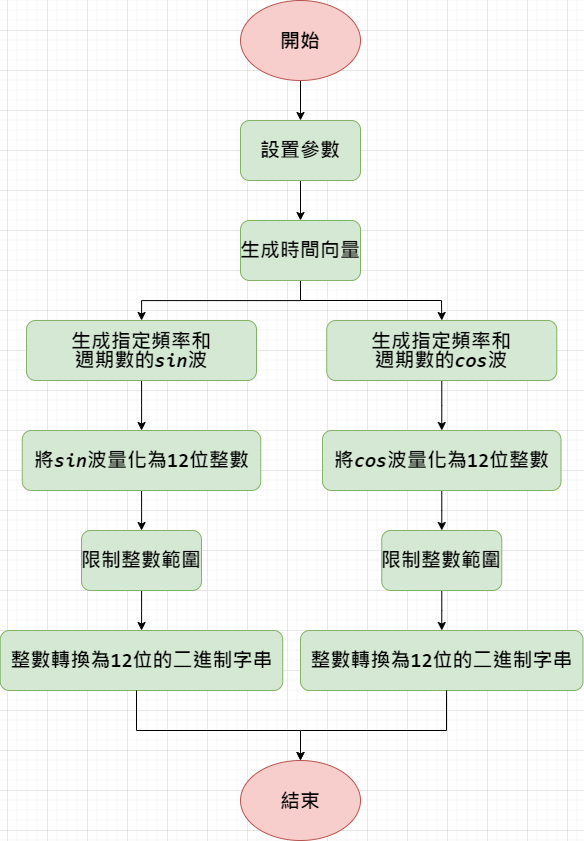

The diagram above was exported from draw.io. Its source (the exported page's mxGraphModel, read from the mxfile embedded in the PNG):
<mxGraphModel dx="1682" dy="827" grid="1" gridSize="10" guides="1" tooltips="1" connect="1" arrows="1" fold="1" page="1" pageScale="1" pageWidth="827" pageHeight="1169" math="0" shadow="0">
  <root>
    <mxCell id="0" />
    <mxCell id="1" parent="0" />
    <mxCell id="wE65aeN_u1PAezCN8_eG-3" value="" style="edgeStyle=orthogonalEdgeStyle;rounded=0;orthogonalLoop=1;jettySize=auto;html=1;" edge="1" parent="1" source="wE65aeN_u1PAezCN8_eG-1" target="wE65aeN_u1PAezCN8_eG-2">
      <mxGeometry relative="1" as="geometry" />
    </mxCell>
    <mxCell id="wE65aeN_u1PAezCN8_eG-1" value="&lt;font style=&quot;font-size: 20px;&quot;&gt;開始&lt;/font&gt;" style="ellipse;whiteSpace=wrap;html=1;labelBackgroundColor=none;labelBorderColor=none;fontStyle=1;fontSize=20;fillColor=#f8cecc;strokeColor=#b85450;" vertex="1" parent="1">
      <mxGeometry x="354" y="10" width="120" height="80" as="geometry" />
    </mxCell>
    <mxCell id="wE65aeN_u1PAezCN8_eG-5" value="" style="edgeStyle=orthogonalEdgeStyle;rounded=0;orthogonalLoop=1;jettySize=auto;html=1;" edge="1" parent="1" source="wE65aeN_u1PAezCN8_eG-2" target="wE65aeN_u1PAezCN8_eG-4">
      <mxGeometry relative="1" as="geometry" />
    </mxCell>
    <mxCell id="wE65aeN_u1PAezCN8_eG-2" value="&lt;div style=&quot;font-family: Consolas, &amp;quot;Courier New&amp;quot;, monospace; font-size: 20px; line-height: 19px; white-space: pre;&quot;&gt;設置參數&lt;/div&gt;" style="rounded=1;whiteSpace=wrap;html=1;labelBackgroundColor=none;labelBorderColor=none;fontStyle=1;fontSize=20;fillColor=#d5e8d4;strokeColor=#82b366;" vertex="1" parent="1">
      <mxGeometry x="354" y="130" width="120" height="60" as="geometry" />
    </mxCell>
    <mxCell id="wE65aeN_u1PAezCN8_eG-7" value="" style="edgeStyle=orthogonalEdgeStyle;rounded=0;orthogonalLoop=1;jettySize=auto;html=1;" edge="1" parent="1" source="wE65aeN_u1PAezCN8_eG-4" target="wE65aeN_u1PAezCN8_eG-6">
      <mxGeometry relative="1" as="geometry" />
    </mxCell>
    <mxCell id="wE65aeN_u1PAezCN8_eG-4" value="&lt;div style=&quot;font-family: Consolas, &amp;quot;Courier New&amp;quot;, monospace; font-size: 20px; line-height: 19px; white-space: pre;&quot;&gt;&lt;div style=&quot;line-height: 19px; font-size: 20px;&quot;&gt;生成時間向量&lt;/div&gt;&lt;/div&gt;" style="rounded=1;whiteSpace=wrap;html=1;labelBackgroundColor=none;labelBorderColor=none;fontStyle=1;fontSize=20;fillColor=#d5e8d4;strokeColor=#82b366;" vertex="1" parent="1">
      <mxGeometry x="354" y="230" width="120" height="60" as="geometry" />
    </mxCell>
    <mxCell id="wE65aeN_u1PAezCN8_eG-9" value="" style="edgeStyle=orthogonalEdgeStyle;rounded=0;orthogonalLoop=1;jettySize=auto;html=1;" edge="1" parent="1" source="wE65aeN_u1PAezCN8_eG-6" target="wE65aeN_u1PAezCN8_eG-8">
      <mxGeometry relative="1" as="geometry" />
    </mxCell>
    <mxCell id="wE65aeN_u1PAezCN8_eG-6" value="&lt;div style=&quot;font-family: Consolas, &amp;quot;Courier New&amp;quot;, monospace; font-size: 20px; line-height: 19px; white-space: pre;&quot;&gt;生成指定頻率和&lt;/div&gt;&lt;div style=&quot;font-family: Consolas, &amp;quot;Courier New&amp;quot;, monospace; font-size: 20px; line-height: 19px; white-space: pre;&quot;&gt;週期數的&lt;i&gt;sin&lt;/i&gt;波&lt;/div&gt;" style="whiteSpace=wrap;html=1;rounded=1;labelBackgroundColor=none;labelBorderColor=none;fontStyle=1;fontSize=20;fillColor=#d5e8d4;strokeColor=#82b366;" vertex="1" parent="1">
      <mxGeometry x="140" y="330" width="230" height="60" as="geometry" />
    </mxCell>
    <mxCell id="wE65aeN_u1PAezCN8_eG-13" value="" style="edgeStyle=orthogonalEdgeStyle;rounded=0;orthogonalLoop=1;jettySize=auto;html=1;" edge="1" parent="1" source="wE65aeN_u1PAezCN8_eG-8" target="wE65aeN_u1PAezCN8_eG-12">
      <mxGeometry relative="1" as="geometry" />
    </mxCell>
    <mxCell id="wE65aeN_u1PAezCN8_eG-8" value="&lt;div style=&quot;font-family: Consolas, &amp;quot;Courier New&amp;quot;, monospace; font-size: 20px; line-height: 19px; white-space: pre;&quot;&gt;將&lt;i&gt;sin&lt;/i&gt;波量化為12位整數&lt;/div&gt;" style="whiteSpace=wrap;html=1;rounded=1;labelBackgroundColor=none;labelBorderColor=none;fontStyle=1;fontSize=20;fillColor=#d5e8d4;strokeColor=#82b366;" vertex="1" parent="1">
      <mxGeometry x="135.75" y="440" width="238.5" height="60" as="geometry" />
    </mxCell>
    <mxCell id="wE65aeN_u1PAezCN8_eG-15" value="" style="edgeStyle=orthogonalEdgeStyle;rounded=0;orthogonalLoop=1;jettySize=auto;html=1;" edge="1" parent="1" source="wE65aeN_u1PAezCN8_eG-12" target="wE65aeN_u1PAezCN8_eG-14">
      <mxGeometry relative="1" as="geometry" />
    </mxCell>
    <mxCell id="wE65aeN_u1PAezCN8_eG-12" value="&lt;div style=&quot;font-family: Consolas, &amp;quot;Courier New&amp;quot;, monospace; font-size: 20px; line-height: 19px; white-space: pre;&quot;&gt;限制整數範圍&lt;/div&gt;" style="whiteSpace=wrap;html=1;rounded=1;labelBackgroundColor=none;labelBorderColor=none;fontStyle=1;fontSize=20;fillColor=#d5e8d4;strokeColor=#82b366;" vertex="1" parent="1">
      <mxGeometry x="195" y="540" width="120" height="60" as="geometry" />
    </mxCell>
    <mxCell id="wE65aeN_u1PAezCN8_eG-14" value="&lt;div style=&quot;font-family: Consolas, &amp;quot;Courier New&amp;quot;, monospace; font-size: 20px; line-height: 19px; white-space: pre;&quot;&gt;整數轉換為12位的二進制字串&lt;/div&gt;" style="whiteSpace=wrap;html=1;rounded=1;labelBackgroundColor=none;labelBorderColor=none;fontStyle=1;fontSize=20;fillColor=#d5e8d4;strokeColor=#82b366;" vertex="1" parent="1">
      <mxGeometry x="113.75" y="640" width="282.5" height="60" as="geometry" />
    </mxCell>
    <mxCell id="wE65aeN_u1PAezCN8_eG-25" value="" style="edgeStyle=orthogonalEdgeStyle;rounded=0;orthogonalLoop=1;jettySize=auto;html=1;" edge="1" parent="1" source="wE65aeN_u1PAezCN8_eG-16" target="wE65aeN_u1PAezCN8_eG-17">
      <mxGeometry relative="1" as="geometry" />
    </mxCell>
    <mxCell id="wE65aeN_u1PAezCN8_eG-16" value="&lt;div style=&quot;font-family: Consolas, &amp;quot;Courier New&amp;quot;, monospace; font-size: 20px; line-height: 19px; white-space: pre;&quot;&gt;生成指定頻率和&lt;/div&gt;&lt;div style=&quot;font-family: Consolas, &amp;quot;Courier New&amp;quot;, monospace; font-size: 20px; line-height: 19px; white-space: pre;&quot;&gt;週期數的&lt;i&gt;cos&lt;/i&gt;波&lt;/div&gt;" style="whiteSpace=wrap;html=1;rounded=1;labelBackgroundColor=none;labelBorderColor=none;fontStyle=1;fontSize=20;fillColor=#d5e8d4;strokeColor=#82b366;" vertex="1" parent="1">
      <mxGeometry x="440.25" y="330" width="230" height="60" as="geometry" />
    </mxCell>
    <mxCell id="wE65aeN_u1PAezCN8_eG-26" value="" style="edgeStyle=orthogonalEdgeStyle;rounded=0;orthogonalLoop=1;jettySize=auto;html=1;" edge="1" parent="1" source="wE65aeN_u1PAezCN8_eG-17" target="wE65aeN_u1PAezCN8_eG-18">
      <mxGeometry relative="1" as="geometry" />
    </mxCell>
    <mxCell id="wE65aeN_u1PAezCN8_eG-17" value="&lt;div style=&quot;font-family: Consolas, &amp;quot;Courier New&amp;quot;, monospace; font-size: 20px; line-height: 19px; white-space: pre;&quot;&gt;將&lt;i&gt;cos&lt;/i&gt;波量化為12位整數&lt;/div&gt;" style="whiteSpace=wrap;html=1;rounded=1;labelBackgroundColor=none;labelBorderColor=none;fontStyle=1;fontSize=20;fillColor=#d5e8d4;strokeColor=#82b366;" vertex="1" parent="1">
      <mxGeometry x="436" y="440" width="238.5" height="60" as="geometry" />
    </mxCell>
    <mxCell id="wE65aeN_u1PAezCN8_eG-27" value="" style="edgeStyle=orthogonalEdgeStyle;rounded=0;orthogonalLoop=1;jettySize=auto;html=1;" edge="1" parent="1" source="wE65aeN_u1PAezCN8_eG-18" target="wE65aeN_u1PAezCN8_eG-19">
      <mxGeometry relative="1" as="geometry" />
    </mxCell>
    <mxCell id="wE65aeN_u1PAezCN8_eG-18" value="&lt;div style=&quot;font-family: Consolas, &amp;quot;Courier New&amp;quot;, monospace; font-size: 20px; line-height: 19px; white-space: pre;&quot;&gt;限制整數範圍&lt;/div&gt;" style="whiteSpace=wrap;html=1;rounded=1;labelBackgroundColor=none;labelBorderColor=none;fontStyle=1;fontSize=20;fillColor=#d5e8d4;strokeColor=#82b366;" vertex="1" parent="1">
      <mxGeometry x="495.25" y="540" width="120" height="60" as="geometry" />
    </mxCell>
    <mxCell id="wE65aeN_u1PAezCN8_eG-19" value="&lt;div style=&quot;font-family: Consolas, &amp;quot;Courier New&amp;quot;, monospace; font-size: 20px; line-height: 19px; white-space: pre;&quot;&gt;整數轉換為12位的二進制字串&lt;/div&gt;" style="whiteSpace=wrap;html=1;rounded=1;labelBackgroundColor=none;labelBorderColor=none;fontStyle=1;fontSize=20;fillColor=#d5e8d4;strokeColor=#82b366;" vertex="1" parent="1">
      <mxGeometry x="414" y="640" width="282.5" height="60" as="geometry" />
    </mxCell>
    <mxCell id="wE65aeN_u1PAezCN8_eG-21" value="" style="endArrow=classic;html=1;rounded=0;entryX=0.5;entryY=0;entryDx=0;entryDy=0;" edge="1" parent="1" target="wE65aeN_u1PAezCN8_eG-16">
      <mxGeometry width="50" height="50" relative="1" as="geometry">
        <mxPoint x="414" y="310" as="sourcePoint" />
        <mxPoint x="464" y="260" as="targetPoint" />
        <Array as="points">
          <mxPoint x="555" y="310" />
        </Array>
      </mxGeometry>
    </mxCell>
    <mxCell id="wE65aeN_u1PAezCN8_eG-28" value="&lt;font style=&quot;font-size: 20px;&quot;&gt;結束&lt;/font&gt;" style="ellipse;whiteSpace=wrap;html=1;labelBackgroundColor=none;labelBorderColor=none;fontStyle=1;fontSize=20;fillColor=#f8cecc;strokeColor=#b85450;" vertex="1" parent="1">
      <mxGeometry x="354" y="770" width="120" height="80" as="geometry" />
    </mxCell>
    <mxCell id="wE65aeN_u1PAezCN8_eG-29" value="" style="endArrow=classic;html=1;rounded=0;entryX=0.5;entryY=0;entryDx=0;entryDy=0;" edge="1" parent="1" target="wE65aeN_u1PAezCN8_eG-28">
      <mxGeometry width="50" height="50" relative="1" as="geometry">
        <mxPoint x="250" y="700" as="sourcePoint" />
        <mxPoint x="300" y="650" as="targetPoint" />
        <Array as="points">
          <mxPoint x="250" y="740" />
          <mxPoint x="414" y="740" />
        </Array>
      </mxGeometry>
    </mxCell>
    <mxCell id="wE65aeN_u1PAezCN8_eG-30" value="" style="endArrow=classic;html=1;rounded=0;entryX=0.5;entryY=0;entryDx=0;entryDy=0;" edge="1" parent="1" target="wE65aeN_u1PAezCN8_eG-28">
      <mxGeometry width="50" height="50" relative="1" as="geometry">
        <mxPoint x="560" y="700" as="sourcePoint" />
        <mxPoint x="610" y="650" as="targetPoint" />
        <Array as="points">
          <mxPoint x="560" y="740" />
          <mxPoint x="414" y="740" />
        </Array>
      </mxGeometry>
    </mxCell>
  </root>
</mxGraphModel>